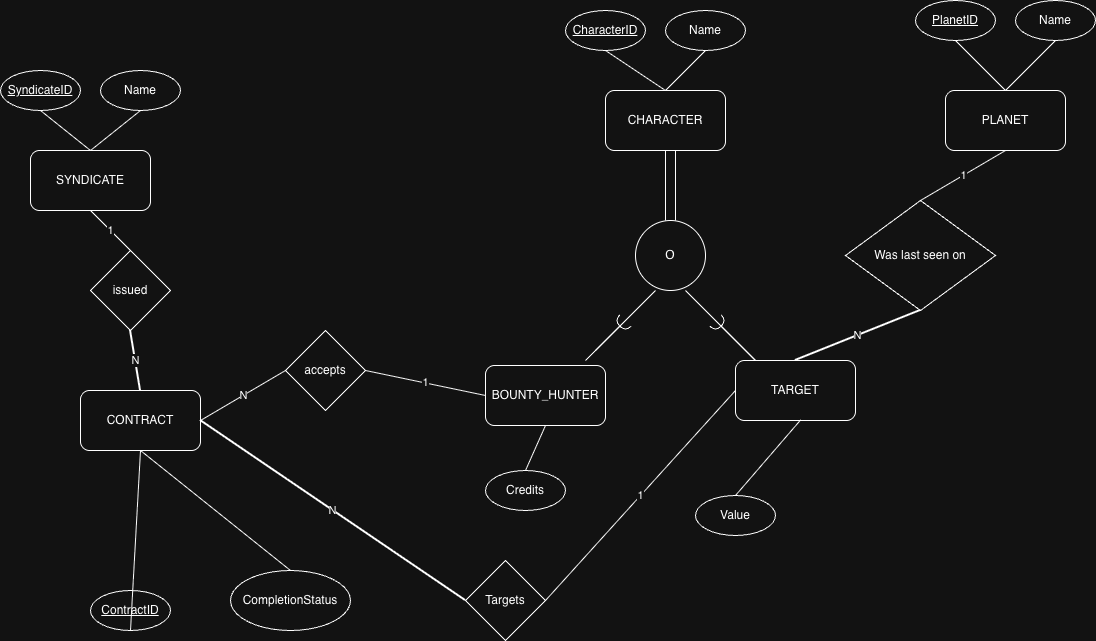

The diagram above was exported from draw.io. Its source (the exported page's mxGraphModel, read from the mxfile embedded in the PNG):
<mxGraphModel dx="1238" dy="761" grid="1" gridSize="10" guides="1" tooltips="1" connect="1" arrows="1" fold="1" page="1" pageScale="1" pageWidth="850" pageHeight="1100" math="0" shadow="0">
  <root>
    <mxCell id="0" />
    <mxCell id="1" parent="0" />
    <mxCell id="yMPjxRCM9h2NUbqx4TaY-1" parent="1" style="rounded=1;whiteSpace=wrap;html=1;" value="PLANET" vertex="1">
      <mxGeometry height="60" width="120" x="1020" y="150" as="geometry" />
    </mxCell>
    <mxCell id="yMPjxRCM9h2NUbqx4TaY-2" parent="1" style="rounded=1;whiteSpace=wrap;html=1;" value="CHARACTER" vertex="1">
      <mxGeometry height="60" width="120" x="680" y="150" as="geometry" />
    </mxCell>
    <mxCell id="yMPjxRCM9h2NUbqx4TaY-3" parent="1" style="rounded=1;whiteSpace=wrap;html=1;" value="BOUNTY_HUNTER" vertex="1">
      <mxGeometry height="60" width="120" x="560" y="425" as="geometry" />
    </mxCell>
    <mxCell id="yMPjxRCM9h2NUbqx4TaY-5" parent="1" style="rounded=1;whiteSpace=wrap;html=1;" value="TARGET" vertex="1">
      <mxGeometry height="60" width="120" x="810" y="420" as="geometry" />
    </mxCell>
    <mxCell id="yMPjxRCM9h2NUbqx4TaY-6" parent="1" style="rounded=1;whiteSpace=wrap;html=1;" value="SYNDICATE" vertex="1">
      <mxGeometry height="60" width="120" x="105" y="210" as="geometry" />
    </mxCell>
    <mxCell id="yMPjxRCM9h2NUbqx4TaY-7" parent="1" style="rounded=1;whiteSpace=wrap;html=1;" value="CONTRACT" vertex="1">
      <mxGeometry height="60" width="120" x="155" y="450" as="geometry" />
    </mxCell>
    <mxCell id="yMPjxRCM9h2NUbqx4TaY-8" parent="1" style="ellipse;whiteSpace=wrap;html=1;" value="&lt;u&gt;PlanetID&lt;/u&gt;" vertex="1">
      <mxGeometry height="40" width="80" x="990" y="60" as="geometry" />
    </mxCell>
    <mxCell id="yMPjxRCM9h2NUbqx4TaY-9" parent="1" style="ellipse;whiteSpace=wrap;html=1;" value="Name" vertex="1">
      <mxGeometry height="40" width="80" x="1090" y="60" as="geometry" />
    </mxCell>
    <mxCell id="yMPjxRCM9h2NUbqx4TaY-10" parent="1" style="ellipse;whiteSpace=wrap;html=1;" value="Name" vertex="1">
      <mxGeometry height="40" width="80" x="740" y="70" as="geometry" />
    </mxCell>
    <mxCell id="yMPjxRCM9h2NUbqx4TaY-11" parent="1" style="ellipse;whiteSpace=wrap;html=1;" value="&lt;u&gt;CharacterID&lt;/u&gt;" vertex="1">
      <mxGeometry height="40" width="80" x="640" y="70" as="geometry" />
    </mxCell>
    <mxCell id="yMPjxRCM9h2NUbqx4TaY-12" parent="1" style="ellipse;whiteSpace=wrap;html=1;" value="&lt;u&gt;SyndicateID&lt;/u&gt;" vertex="1">
      <mxGeometry height="40" width="80" x="75" y="130" as="geometry" />
    </mxCell>
    <mxCell id="yMPjxRCM9h2NUbqx4TaY-13" parent="1" style="ellipse;whiteSpace=wrap;html=1;" value="Name" vertex="1">
      <mxGeometry height="40" width="80" x="175" y="130" as="geometry" />
    </mxCell>
    <mxCell id="yMPjxRCM9h2NUbqx4TaY-14" parent="1" style="ellipse;whiteSpace=wrap;html=1;" value="Credits" vertex="1">
      <mxGeometry height="40" width="80" x="560" y="530" as="geometry" />
    </mxCell>
    <mxCell id="yMPjxRCM9h2NUbqx4TaY-15" parent="1" style="ellipse;whiteSpace=wrap;html=1;" value="Value" vertex="1">
      <mxGeometry height="40" width="80" x="770" y="555" as="geometry" />
    </mxCell>
    <mxCell id="yMPjxRCM9h2NUbqx4TaY-17" parent="1" style="ellipse;whiteSpace=wrap;html=1;" value="&lt;u&gt;ContractID&lt;/u&gt;" vertex="1">
      <mxGeometry height="40" width="80" x="165" y="650" as="geometry" />
    </mxCell>
    <mxCell id="yMPjxRCM9h2NUbqx4TaY-21" parent="1" style="ellipse;whiteSpace=wrap;html=1;" value="CompletionStatus" vertex="1">
      <mxGeometry height="60" width="120" x="305" y="630" as="geometry" />
    </mxCell>
    <mxCell id="yMPjxRCM9h2NUbqx4TaY-23" parent="1" style="ellipse;whiteSpace=wrap;html=1;aspect=fixed;" value="O" vertex="1">
      <mxGeometry height="70" width="70" x="710" y="280" as="geometry" />
    </mxCell>
    <mxCell id="yMPjxRCM9h2NUbqx4TaY-25" edge="1" parent="1" style="endArrow=none;html=1;rounded=0;" value="">
      <mxGeometry height="50" relative="1" width="50" as="geometry">
        <mxPoint x="750" y="280" as="sourcePoint" />
        <mxPoint x="750" y="210" as="targetPoint" />
      </mxGeometry>
    </mxCell>
    <mxCell id="yMPjxRCM9h2NUbqx4TaY-26" edge="1" parent="1" style="endArrow=none;html=1;rounded=0;" value="">
      <mxGeometry height="50" relative="1" width="50" as="geometry">
        <mxPoint x="740" y="280" as="sourcePoint" />
        <mxPoint x="740" y="210" as="targetPoint" />
      </mxGeometry>
    </mxCell>
    <mxCell id="yMPjxRCM9h2NUbqx4TaY-27" edge="1" parent="1" style="rounded=0;orthogonalLoop=1;jettySize=auto;html=1;endArrow=halfCircle;endFill=0;endSize=6;strokeWidth=1;sketch=0;fontSize=12;curved=1;" value="">
      <mxGeometry relative="1" as="geometry">
        <mxPoint x="660" y="420" as="sourcePoint" />
        <mxPoint x="700" y="380" as="targetPoint" />
      </mxGeometry>
    </mxCell>
    <mxCell id="yMPjxRCM9h2NUbqx4TaY-28" parent="1" style="ellipse;whiteSpace=wrap;html=1;align=center;aspect=fixed;fillColor=none;strokeColor=none;resizable=0;perimeter=centerPerimeter;rotatable=0;allowArrows=0;points=[];outlineConnect=1;" value="" vertex="1">
      <mxGeometry height="10" width="10" x="620" y="380" as="geometry" />
    </mxCell>
    <mxCell id="yMPjxRCM9h2NUbqx4TaY-29" edge="1" parent="1" style="rounded=0;orthogonalLoop=1;jettySize=auto;html=1;endArrow=halfCircle;endFill=0;endSize=6;strokeWidth=1;sketch=0;fontSize=12;curved=1;" value="">
      <mxGeometry relative="1" as="geometry">
        <mxPoint x="830" y="420" as="sourcePoint" />
        <mxPoint x="790" y="380" as="targetPoint" />
      </mxGeometry>
    </mxCell>
    <mxCell id="yMPjxRCM9h2NUbqx4TaY-30" edge="1" parent="1" style="endArrow=none;html=1;rounded=0;entryX=0.286;entryY=1;entryDx=0;entryDy=0;entryPerimeter=0;" target="yMPjxRCM9h2NUbqx4TaY-23" value="">
      <mxGeometry height="50" relative="1" width="50" as="geometry">
        <mxPoint x="670" y="410" as="sourcePoint" />
        <mxPoint x="720" y="360" as="targetPoint" />
      </mxGeometry>
    </mxCell>
    <mxCell id="yMPjxRCM9h2NUbqx4TaY-31" edge="1" parent="1" style="endArrow=none;html=1;rounded=0;entryX=0.714;entryY=1;entryDx=0;entryDy=0;entryPerimeter=0;" target="yMPjxRCM9h2NUbqx4TaY-23" value="">
      <mxGeometry height="50" relative="1" width="50" as="geometry">
        <mxPoint x="830" y="420" as="sourcePoint" />
        <mxPoint x="770" y="360" as="targetPoint" />
      </mxGeometry>
    </mxCell>
    <mxCell id="yMPjxRCM9h2NUbqx4TaY-32" edge="1" parent="1" source="yMPjxRCM9h2NUbqx4TaY-14" style="endArrow=none;html=1;rounded=0;entryX=0.5;entryY=1;entryDx=0;entryDy=0;exitX=0.5;exitY=0;exitDx=0;exitDy=0;" target="yMPjxRCM9h2NUbqx4TaY-3" value="">
      <mxGeometry height="50" relative="1" width="50" as="geometry">
        <mxPoint x="600" y="410" as="sourcePoint" />
        <mxPoint x="650" y="360" as="targetPoint" />
      </mxGeometry>
    </mxCell>
    <mxCell id="yMPjxRCM9h2NUbqx4TaY-33" edge="1" parent="1" source="yMPjxRCM9h2NUbqx4TaY-15" style="endArrow=none;html=1;rounded=0;entryX=0.543;entryY=0.99;entryDx=0;entryDy=0;entryPerimeter=0;exitX=0.5;exitY=0;exitDx=0;exitDy=0;" target="yMPjxRCM9h2NUbqx4TaY-5" value="">
      <mxGeometry height="50" relative="1" width="50" as="geometry">
        <mxPoint x="610" y="410" as="sourcePoint" />
        <mxPoint x="660" y="360" as="targetPoint" />
      </mxGeometry>
    </mxCell>
    <mxCell id="yMPjxRCM9h2NUbqx4TaY-35" edge="1" parent="1" source="yMPjxRCM9h2NUbqx4TaY-2" style="endArrow=none;html=1;rounded=0;entryX=0.5;entryY=1;entryDx=0;entryDy=0;exitX=0.5;exitY=0;exitDx=0;exitDy=0;" target="yMPjxRCM9h2NUbqx4TaY-11" value="">
      <mxGeometry height="50" relative="1" width="50" as="geometry">
        <mxPoint x="620" y="130" as="sourcePoint" />
        <mxPoint x="670" y="80" as="targetPoint" />
      </mxGeometry>
    </mxCell>
    <mxCell id="yMPjxRCM9h2NUbqx4TaY-36" edge="1" parent="1" style="endArrow=none;html=1;rounded=0;entryX=0.5;entryY=1;entryDx=0;entryDy=0;" target="yMPjxRCM9h2NUbqx4TaY-10" value="">
      <mxGeometry height="50" relative="1" width="50" as="geometry">
        <mxPoint x="740" y="150" as="sourcePoint" />
        <mxPoint x="670" y="80" as="targetPoint" />
      </mxGeometry>
    </mxCell>
    <mxCell id="yMPjxRCM9h2NUbqx4TaY-37" edge="1" parent="1" source="yMPjxRCM9h2NUbqx4TaY-6" style="endArrow=none;html=1;rounded=0;entryX=0.5;entryY=1;entryDx=0;entryDy=0;exitX=0.5;exitY=0;exitDx=0;exitDy=0;" target="yMPjxRCM9h2NUbqx4TaY-12" value="">
      <mxGeometry height="50" relative="1" width="50" as="geometry">
        <mxPoint x="255" y="160" as="sourcePoint" />
        <mxPoint x="305" y="110" as="targetPoint" />
      </mxGeometry>
    </mxCell>
    <mxCell id="yMPjxRCM9h2NUbqx4TaY-38" edge="1" parent="1" source="yMPjxRCM9h2NUbqx4TaY-6" style="endArrow=none;html=1;rounded=0;entryX=0.5;entryY=1;entryDx=0;entryDy=0;exitX=0.5;exitY=0;exitDx=0;exitDy=0;" target="yMPjxRCM9h2NUbqx4TaY-13" value="">
      <mxGeometry height="50" relative="1" width="50" as="geometry">
        <mxPoint x="255" y="160" as="sourcePoint" />
        <mxPoint x="305" y="110" as="targetPoint" />
      </mxGeometry>
    </mxCell>
    <mxCell id="yMPjxRCM9h2NUbqx4TaY-39" edge="1" parent="1" source="yMPjxRCM9h2NUbqx4TaY-1" style="endArrow=none;html=1;rounded=0;entryX=0.5;entryY=1;entryDx=0;entryDy=0;exitX=0.5;exitY=0;exitDx=0;exitDy=0;" target="yMPjxRCM9h2NUbqx4TaY-8" value="">
      <mxGeometry height="50" relative="1" width="50" as="geometry">
        <mxPoint x="1170" y="200" as="sourcePoint" />
        <mxPoint x="1220" y="150" as="targetPoint" />
      </mxGeometry>
    </mxCell>
    <mxCell id="yMPjxRCM9h2NUbqx4TaY-40" edge="1" parent="1" source="yMPjxRCM9h2NUbqx4TaY-1" style="endArrow=none;html=1;rounded=0;entryX=0.5;entryY=1;entryDx=0;entryDy=0;exitX=0.5;exitY=0;exitDx=0;exitDy=0;" target="yMPjxRCM9h2NUbqx4TaY-9" value="">
      <mxGeometry height="50" relative="1" width="50" as="geometry">
        <mxPoint x="1170" y="200" as="sourcePoint" />
        <mxPoint x="1220" y="150" as="targetPoint" />
      </mxGeometry>
    </mxCell>
    <mxCell id="yMPjxRCM9h2NUbqx4TaY-42" edge="1" parent="1" source="yMPjxRCM9h2NUbqx4TaY-7" style="endArrow=none;html=1;rounded=0;entryX=0.5;entryY=0;entryDx=0;entryDy=0;exitX=0.5;exitY=1;exitDx=0;exitDy=0;" target="yMPjxRCM9h2NUbqx4TaY-21" value="">
      <mxGeometry height="50" relative="1" width="50" as="geometry">
        <mxPoint x="215" y="520" as="sourcePoint" />
        <mxPoint x="305" y="660" as="targetPoint" />
      </mxGeometry>
    </mxCell>
    <mxCell id="yMPjxRCM9h2NUbqx4TaY-43" edge="1" parent="1" source="yMPjxRCM9h2NUbqx4TaY-7" style="endArrow=none;html=1;rounded=0;entryX=0.5;entryY=1;entryDx=0;entryDy=0;exitX=0.5;exitY=1;exitDx=0;exitDy=0;" target="yMPjxRCM9h2NUbqx4TaY-17" value="">
      <mxGeometry height="50" relative="1" width="50" as="geometry">
        <mxPoint x="255" y="710" as="sourcePoint" />
        <mxPoint x="305" y="660" as="targetPoint" />
      </mxGeometry>
    </mxCell>
    <mxCell id="yMPjxRCM9h2NUbqx4TaY-46" parent="1" style="rhombus;whiteSpace=wrap;html=1;" value="Was last seen on" vertex="1">
      <mxGeometry height="110" width="150" x="920" y="260" as="geometry" />
    </mxCell>
    <mxCell id="yMPjxRCM9h2NUbqx4TaY-47" edge="1" parent="1" source="yMPjxRCM9h2NUbqx4TaY-5" style="endArrow=none;html=1;rounded=0;entryX=0.5;entryY=1;entryDx=0;entryDy=0;exitX=0.5;exitY=0;exitDx=0;exitDy=0;strokeWidth=2;" target="yMPjxRCM9h2NUbqx4TaY-46" value="N">
      <mxGeometry height="50" relative="1" width="50" as="geometry">
        <mxPoint x="820" y="440" as="sourcePoint" />
        <mxPoint x="870" y="390" as="targetPoint" />
      </mxGeometry>
    </mxCell>
    <mxCell id="yMPjxRCM9h2NUbqx4TaY-48" edge="1" parent="1" source="yMPjxRCM9h2NUbqx4TaY-1" style="endArrow=none;html=1;rounded=0;entryX=0.5;entryY=0;entryDx=0;entryDy=0;exitX=0.5;exitY=1;exitDx=0;exitDy=0;strokeWidth=1;" target="yMPjxRCM9h2NUbqx4TaY-46" value="1">
      <mxGeometry height="50" relative="1" width="50" as="geometry">
        <mxPoint x="820" y="440" as="sourcePoint" />
        <mxPoint x="870" y="390" as="targetPoint" />
      </mxGeometry>
    </mxCell>
    <mxCell id="yMPjxRCM9h2NUbqx4TaY-49" parent="1" style="rhombus;whiteSpace=wrap;html=1;" value="issued" vertex="1">
      <mxGeometry height="80" width="80" x="165" y="310" as="geometry" />
    </mxCell>
    <mxCell id="yMPjxRCM9h2NUbqx4TaY-50" edge="1" parent="1" source="yMPjxRCM9h2NUbqx4TaY-49" style="endArrow=none;html=1;rounded=0;entryX=0.5;entryY=1;entryDx=0;entryDy=0;exitX=0.5;exitY=0;exitDx=0;exitDy=0;strokeWidth=1;" target="yMPjxRCM9h2NUbqx4TaY-6" value="1">
      <mxGeometry height="50" relative="1" width="50" as="geometry">
        <mxPoint x="475" y="490" as="sourcePoint" />
        <mxPoint x="525" y="440" as="targetPoint" />
      </mxGeometry>
    </mxCell>
    <mxCell id="yMPjxRCM9h2NUbqx4TaY-51" edge="1" parent="1" source="yMPjxRCM9h2NUbqx4TaY-7" style="endArrow=none;html=1;rounded=0;exitX=0.5;exitY=0;exitDx=0;exitDy=0;entryX=0.5;entryY=1;entryDx=0;entryDy=0;strokeWidth=2;" target="yMPjxRCM9h2NUbqx4TaY-49" value="N">
      <mxGeometry height="50" relative="1" width="50" as="geometry">
        <mxPoint x="315" y="440" as="sourcePoint" />
        <mxPoint x="365" y="390" as="targetPoint" />
      </mxGeometry>
    </mxCell>
    <mxCell id="yMPjxRCM9h2NUbqx4TaY-52" parent="1" style="rhombus;whiteSpace=wrap;html=1;" value="accepts" vertex="1">
      <mxGeometry height="80" width="80" x="360" y="390" as="geometry" />
    </mxCell>
    <mxCell id="yMPjxRCM9h2NUbqx4TaY-53" edge="1" parent="1" source="yMPjxRCM9h2NUbqx4TaY-52" style="endArrow=none;html=1;rounded=0;entryX=1;entryY=0.5;entryDx=0;entryDy=0;exitX=0;exitY=0.5;exitDx=0;exitDy=0;strokeWidth=1;" target="yMPjxRCM9h2NUbqx4TaY-7" value="N">
      <mxGeometry height="50" relative="1" width="50" as="geometry">
        <mxPoint x="410" y="330" as="sourcePoint" />
        <mxPoint x="460" y="280" as="targetPoint" />
      </mxGeometry>
    </mxCell>
    <mxCell id="yMPjxRCM9h2NUbqx4TaY-54" edge="1" parent="1" source="yMPjxRCM9h2NUbqx4TaY-52" style="endArrow=none;html=1;rounded=0;exitX=1;exitY=0.5;exitDx=0;exitDy=0;entryX=0;entryY=0.5;entryDx=0;entryDy=0;strokeWidth=1;" target="yMPjxRCM9h2NUbqx4TaY-3" value="1">
      <mxGeometry height="50" relative="1" width="50" as="geometry">
        <mxPoint x="490" y="300" as="sourcePoint" />
        <mxPoint x="540" y="250" as="targetPoint" />
      </mxGeometry>
    </mxCell>
    <mxCell id="yMPjxRCM9h2NUbqx4TaY-55" parent="1" style="rhombus;whiteSpace=wrap;html=1;" value="Targets" vertex="1">
      <mxGeometry height="80" width="80" x="540" y="620" as="geometry" />
    </mxCell>
    <mxCell id="yMPjxRCM9h2NUbqx4TaY-56" edge="1" parent="1" source="yMPjxRCM9h2NUbqx4TaY-7" style="endArrow=none;html=1;rounded=0;exitX=1;exitY=0.5;exitDx=0;exitDy=0;entryX=0;entryY=0.5;entryDx=0;entryDy=0;strokeWidth=2;" target="yMPjxRCM9h2NUbqx4TaY-55" value="N">
      <mxGeometry height="50" relative="1" width="50" as="geometry">
        <mxPoint x="500" y="330" as="sourcePoint" />
        <mxPoint x="550" y="280" as="targetPoint" />
      </mxGeometry>
    </mxCell>
    <mxCell id="yMPjxRCM9h2NUbqx4TaY-57" edge="1" parent="1" source="yMPjxRCM9h2NUbqx4TaY-55" style="endArrow=none;html=1;rounded=0;exitX=1;exitY=0.5;exitDx=0;exitDy=0;entryX=0;entryY=0.5;entryDx=0;entryDy=0;strokeWidth=1;" target="yMPjxRCM9h2NUbqx4TaY-5" value="1">
      <mxGeometry height="50" relative="1" width="50" as="geometry">
        <mxPoint x="650" y="600" as="sourcePoint" />
        <mxPoint x="700" y="550" as="targetPoint" />
      </mxGeometry>
    </mxCell>
  </root>
</mxGraphModel>